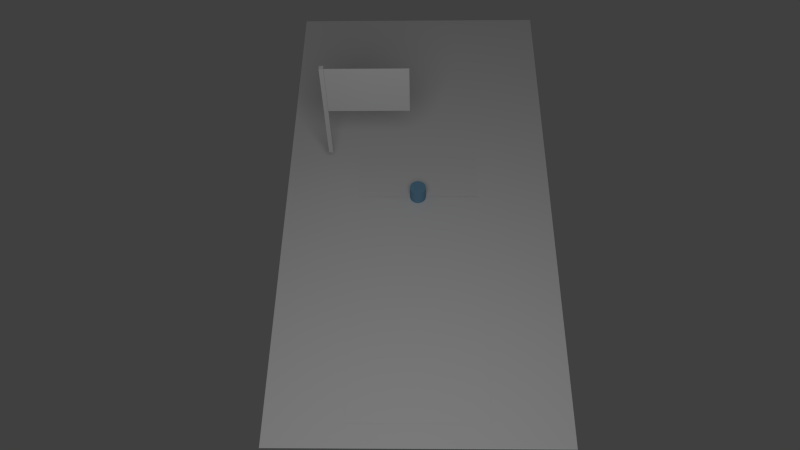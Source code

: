 # Source: Continent.blend  (saved by Blender 2.62.0; exported with 4.5.12 LTS)
import bpy
from mathutils import Matrix  # noqa: F401  (used for matrix-valued properties, if any)

bpy.ops.wm.read_factory_settings(use_empty=True)
scene = bpy.context.scene
scene.name = 'Scene'

# ---- collections
col_collection_1 = bpy.data.collections.new('Collection 1'); scene.collection.children.link(col_collection_1)
col_collection_11 = bpy.data.collections.new('Collection 11'); scene.collection.children.link(col_collection_11)

# ---- materials (node trees are filled in below, after node groups)
mat_pawn_material = bpy.data.materials.new('Pawn.Material')
mat_pawn_material.alpha_threshold = 0.0
mat_pawn_material.use_transparent_shadow = False
mat_pawn_material.diffuse_color = (0.1856, 0.3813, 0.5596, 1.0)
mat_pawn_material.roughness = 0.5
mat_pawn_material.line_color = (0.0, 0.0, 0.0, 1.0)
mat_card_material = bpy.data.materials.new('Card.Material')
mat_card_material.alpha_threshold = 0.0
mat_card_material.use_transparent_shadow = False
mat_card_material.diffuse_color = (0.7947, 0.7893, 0.8, 1.0)
mat_card_material.roughness = 0.5
mat_card_material.line_color = (0.0, 0.0, 0.0, 1.0)
mat_continent_material = bpy.data.materials.new('Continent.Material')
mat_continent_material.alpha_threshold = 0.0
mat_continent_material.use_transparent_shadow = False
mat_continent_material.roughness = 0.5
mat_continent_material.line_color = (0.0, 0.0, 0.0, 1.0)

# ---- node groups
ng_auto_smooth = bpy.data.node_groups.new('Auto Smooth', 'GeometryNodeTree')
_s = ng_auto_smooth.interface.new_socket(name='Geometry', in_out='OUTPUT', socket_type='NodeSocketGeometry')
_s = ng_auto_smooth.interface.new_socket(name='Geometry', in_out='INPUT', socket_type='NodeSocketGeometry')
_s = ng_auto_smooth.interface.new_socket(name='Angle', in_out='INPUT', socket_type='NodeSocketFloat')
_s.subtype = 'ANGLE'
_s.min_value = 0.0
_s.max_value = 3.142
ng_auto_smooth.is_modifier = True
_N = ng_auto_smooth.nodes; _L = ng_auto_smooth.links
n0 = _N.new('NodeGroupOutput'); n0.name = 'Group Output'; n0.location = (480, -100)
n1 = _N.new('NodeGroupInput'); n1.name = 'Group Input'; n1.location = (-420, -300)
n2 = _N.new('NodeGroupInput'); n2.name = 'Group Input.001'; n2.location = (-60, -100)
n3 = _N.new('GeometryNodeSetShadeSmooth'); n3.name = 'Set Shade Smooth'; n3.location = (120, -100)
n3.domain = 'EDGE'
n4 = _N.new('GeometryNodeSetShadeSmooth'); n4.name = 'Set Shade Smooth.001'; n4.location = (300, -100)
n5 = _N.new('GeometryNodeInputMeshEdgeAngle'); n5.name = 'Edge Angle'; n5.location = (-420, -220)
n6 = _N.new('GeometryNodeInputEdgeSmooth'); n6.name = 'Is Edge Smooth'; n6.location = (-60, -160)
n7 = _N.new('GeometryNodeInputShadeSmooth'); n7.name = 'Is Face Smooth'; n7.location = (-240, -340)
n8 = _N.new('FunctionNodeBooleanMath'); n8.name = 'Boolean Math'; n8.location = (-60, -220)
n9 = _N.new('FunctionNodeCompare'); n9.name = 'Compare'; n9.location = (-240, -180)
n9.operation = 'LESS_EQUAL'
_L.new(n5.outputs[0], n9.inputs[0])
_L.new(n4.outputs[0], n0.inputs[0])
_L.new(n1.outputs[1], n9.inputs[1])
_L.new(n9.outputs[0], n8.inputs[0])
_L.new(n7.outputs[0], n8.inputs[1])
_L.new(n2.outputs[0], n3.inputs[0])
_L.new(n6.outputs[0], n3.inputs[1])
_L.new(n3.outputs[0], n4.inputs[0])
_L.new(n8.outputs[0], n3.inputs[2])
n0.is_active_output = True

# ---- material node trees

# ---- world
world_world = bpy.data.worlds.new('World'); scene.world = world_world
world_world.color = (0.05088, 0.05088, 0.05088)
world_world.use_sun_shadow = False
world_world.sun_shadow_jitter_overblur = 0.0
world_world.cycles.sampling_method = 'MANUAL'
world_world.cycles.sample_map_resolution = 256

# ---- cameras
cam_camera = bpy.data.cameras.new('Camera')
cam_camera.clip_end = 100.0
cam_camera.lens = 35.0
cam_camera.sensor_width = 32.0
cam_camera.sensor_height = 18.0
cam_camera.ortho_scale = 7.314
cam_camera.dof.focus_distance = 0.0
cam_camera.dof.aperture_fstop = 128.0

# ---- lights
light_lamp = bpy.data.lights.new('Lamp', 'POINT')
light_lamp.transmission_factor = 0.0
light_lamp.cutoff_distance = 30.0
light_lamp.energy = 100.0
light_lamp.shadow_buffer_clip_start = 1.001
light_lamp.shadow_soft_size = 1.0
light_lamp.shadow_maximum_resolution = 0.006
light_lamp.use_absolute_resolution = True
light_lamp.cycles.use_multiple_importance_sampling = False

# ---- meshes
me_cylinder_002 = bpy.data.meshes.new('Cylinder.002')
me_cylinder_002.from_pydata([(-6.212e-05, 0.0594, -0.0002421), (0.01154, 0.05825, -0.000242), (0.02269, 0.05487, -0.0002418), (0.03297, 0.04938, -0.0002414), (0.04198, 0.04198, -0.0002408), (0.04938, 0.03297, -0.0002402), (0.05487, 0.02269, -0.0002394), (0.05825, 0.01154, -0.0002386), (0.0594, -6.246e-05, -0.0002377), (0.05825, -0.01166, -0.0002369), (0.05487, -0.02282, -0.0002361), (0.04938, -0.0331, -0.0002353), (0.04198, -0.04211, -0.0002347), (0.03297, -0.0495, -0.0002341), (0.02269, -0.055, -0.0002337), (0.01154, -0.05838, -0.0002335), (-6.214e-05, -0.05952, -0.0002334), (-0.01166, -0.05838, -0.0002335), (-0.02282, -0.055, -0.0002337), (-0.0331, -0.0495, -0.0002341), (-0.04211, -0.04211, -0.0002347), (-0.0495, -0.0331, -0.0002353), (-0.05499, -0.02282, -0.0002361), (-0.05838, -0.01166, -0.0002369), (-0.05952, -6.241e-05, -0.0002377), (-0.05838, 0.01154, -0.0002386), (-0.05499, 0.02269, -0.0002394), (-0.0495, 0.03297, -0.0002402), (-0.04211, 0.04198, -0.0002408), (-0.0331, 0.04938, -0.0002414), (-0.02282, 0.05487, -0.0002418), (-0.01166, 0.05825, -0.000242), (-6.202e-05, 0.05941, 0.1187), (0.01154, 0.05826, 0.1187), (0.02269, 0.05488, 0.1187), (0.03297, 0.04938, 0.1187), (0.04198, 0.04199, 0.1187), (0.04938, 0.03298, 0.1187), (0.05487, 0.0227, 0.1187), (0.05825, 0.01155, 0.1187), (0.0594, -5.393e-05, 0.1187), (0.05825, -0.01165, 0.1187), (0.05487, -0.02281, 0.1187), (0.04938, -0.03309, 0.1187), (0.04198, -0.0421, 0.1187), (0.03297, -0.04949, 0.1187), (0.02269, -0.05499, 0.1187), (0.01154, -0.05837, 0.1187), (-6.206e-05, -0.05951, 0.1187), (-0.01166, -0.05837, 0.1187), (-0.02282, -0.05499, 0.1187), (-0.0331, -0.04949, 0.1187), (-0.04211, -0.0421, 0.1187), (-0.0495, -0.03309, 0.1187), (-0.05499, -0.02281, 0.1187), (-0.05838, -0.01165, 0.1187), (-0.05952, -5.404e-05, 0.1187), (-0.05838, 0.01155, 0.1187), (-0.055, 0.0227, 0.1187), (-0.0495, 0.03298, 0.1187), (-0.04211, 0.04199, 0.1187), (-0.0331, 0.04938, 0.1187), (-0.02282, 0.05488, 0.1187), (-0.01166, 0.05826, 0.1187), (-6.212e-05, -6.247e-05, -0.0002377), (-6.212e-05, -5.379e-05, 0.1187)], [], [(64, 0, 1), (65, 33, 32), (64, 1, 2), (65, 34, 33), (64, 2, 3), (65, 35, 34), (64, 3, 4), (65, 36, 35), (64, 4, 5), (65, 37, 36), (64, 5, 6), (65, 38, 37), (64, 6, 7), (65, 39, 38), (64, 7, 8), (65, 40, 39), (64, 8, 9), (65, 41, 40), (64, 9, 10), (65, 42, 41), (64, 10, 11), (65, 43, 42), (64, 11, 12), (65, 44, 43), (64, 12, 13), (65, 45, 44), (64, 13, 14), (65, 46, 45), (64, 14, 15), (65, 47, 46), (64, 15, 16), (65, 48, 47), (64, 16, 17), (65, 49, 48), (64, 17, 18), (65, 50, 49), (64, 18, 19), (65, 51, 50), (64, 19, 20), (65, 52, 51), (64, 20, 21), (65, 53, 52), (64, 21, 22), (65, 54, 53), (64, 22, 23), (65, 55, 54), (64, 23, 24), (65, 56, 55), (64, 24, 25), (65, 57, 56), (64, 25, 26), (65, 58, 57), (64, 26, 27), (65, 59, 58), (64, 27, 28), (65, 60, 59), (64, 28, 29), (65, 61, 60), (64, 29, 30), (65, 62, 61), (64, 30, 31), (65, 63, 62), (31, 0, 64), (65, 32, 63), (0, 32, 33, 1), (1, 33, 34, 2), (2, 34, 35, 3), (3, 35, 36, 4), (4, 36, 37, 5), (5, 37, 38, 6), (6, 38, 39, 7), (7, 39, 40, 8), (8, 40, 41, 9), (9, 41, 42, 10), (10, 42, 43, 11), (11, 43, 44, 12), (12, 44, 45, 13), (13, 45, 46, 14), (14, 46, 47, 15), (15, 47, 48, 16), (16, 48, 49, 17), (17, 49, 50, 18), (18, 50, 51, 19), (19, 51, 52, 20), (20, 52, 53, 21), (21, 53, 54, 22), (22, 54, 55, 23), (23, 55, 56, 24), (24, 56, 57, 25), (25, 57, 58, 26), (26, 58, 59, 27), (27, 59, 60, 28), (28, 60, 61, 29), (29, 61, 62, 30), (30, 62, 63, 31), (32, 0, 31, 63)])
me_cylinder_002.polygons.foreach_set('use_smooth', [True] * 96)
me_cylinder_002.materials.append(mat_pawn_material)
me_cylinder_002.use_remesh_preserve_volume = False
me_cylinder_002.use_remesh_preserve_attributes = False
me_cylinder_002.use_mirror_vertex_groups = False
me_cylinder_002.update()
me_plane_003 = bpy.data.meshes.new('Plane.003')
me_plane_003.from_pydata([(0.4558, 0.4558, 0.0001804), (0.4558, -0.4558, -0.0001804), (-0.4558, -0.4558, -0.0001804), (-0.4558, 0.4558, 0.0001804)], [], [(0, 3, 2, 1)])
_uv = me_plane_003.uv_layers.new(name='UVMap')
_uv.uv.foreach_set('vector', [1.308e-07, 6.538e-08, 1.0, 0.0, 1.0, 1.0, 0.0, 1.0])
me_plane_003.materials.append(mat_card_material)
me_plane_003.use_remesh_preserve_volume = False
me_plane_003.use_remesh_preserve_attributes = False
me_plane_003.use_mirror_vertex_groups = False
me_plane_003.update()
me_plane = bpy.data.meshes.new('Plane')
me_plane.from_pydata([(1.0, 2.0, 0.0), (1.0, -2.0, 0.0), (-1.0, -2.0, 0.0), (-1.0, 2.0, 0.0)], [], [(0, 3, 2, 1)])
_uv = me_plane.uv_layers.new(name='UVMap')
_uv.uv.foreach_set('vector', [1.0, 1.0, 0.0, 1.0, 1.192e-07, 2.384e-07, 1.0, 0.0])
me_plane.materials.append(mat_continent_material)
me_plane.use_remesh_preserve_volume = False
me_plane.use_remesh_preserve_attributes = False
me_plane.use_mirror_vertex_groups = False
me_plane.update()
me_cube_001 = bpy.data.meshes.new('Cube.001')
me_cube_001.from_pydata([(0.01606, 0.01606, -0.4391), (0.01606, -0.01606, -0.4391), (-0.01606, -0.01606, -0.4391), (-0.01606, 0.01606, -0.4391), (0.01606, 0.01606, 0.4391), (0.01606, -0.01606, 0.4391), (-0.01606, -0.01606, 0.4391), (-0.01606, 0.01606, 0.4391)], [], [(0, 1, 2, 3), (4, 7, 6, 5), (0, 4, 5, 1), (1, 5, 6, 2), (2, 6, 7, 3), (4, 0, 3, 7)])
me_cube_001.use_remesh_preserve_volume = False
me_cube_001.use_remesh_preserve_attributes = False
me_cube_001.use_mirror_vertex_groups = False
me_cube_001.update()
me_plane_002 = bpy.data.meshes.new('Plane.002')
me_plane_002.from_pydata([(0.2978, 1.588e-08, 0.2104), (0.2978, -1.588e-08, -0.2104), (-0.2978, -1.588e-08, -0.2104), (-0.2978, 1.588e-08, 0.2104)], [], [(0, 3, 2, 1)])
me_plane_002.use_remesh_preserve_volume = False
me_plane_002.use_remesh_preserve_attributes = False
me_plane_002.use_mirror_vertex_groups = False
me_plane_002.update()
me_plane_001 = bpy.data.meshes.new('Plane.001')
me_plane_001.from_pydata([(0.4672, 0.9424, -0.0008082), (0.4672, 0.0005671, 0.0001669), (-0.4746, 0.0005671, 0.0001669), (-0.4746, 0.9424, -0.0008082)], [], [(0, 3, 2, 1)])
me_plane_001.use_remesh_preserve_volume = False
me_plane_001.use_remesh_preserve_attributes = False
me_plane_001.use_mirror_vertex_groups = False
me_plane_001.update()

# ---- objects
ob_pawncard = bpy.data.objects.new('PawnCard', me_cylinder_002)
ob_lamp = bpy.data.objects.new('Lamp', light_lamp)
ob_camera = bpy.data.objects.new('Camera', cam_camera)
ob_card = bpy.data.objects.new('Card', me_plane_003)
ob_continent = bpy.data.objects.new('Continent', me_plane)
ob_flag = bpy.data.objects.new('Flag', me_cube_001)
ob_scoreflag = bpy.data.objects.new('ScoreFlag', me_plane_002)
ob_continentcard = bpy.data.objects.new('ContinentCard', me_plane_001)

# ---- transforms, parenting, visibility, modifiers, constraints
ob_pawncard.location = (0.0, 0.0, 0.0)
ob_pawncard.color = (0.1347, 0.1879, 1.0, 1.0)
ob_pawncard.lineart.crease_threshold = 0.0
_m = ob_pawncard.modifiers.new('Auto Smooth', 'NODES')
_m.node_group = ng_auto_smooth
_gi = [s.identifier for s in ng_auto_smooth.interface.items_tree if s.item_type == 'SOCKET' and s.in_out == 'INPUT']
_m[_gi[1]] = 0.5236  # Angle
ob_lamp.location = (-0.05418, -2.45, 3.488)
ob_lamp.rotation_euler = (0.6503, 0.05522, 1.866)
ob_lamp.scale = (1.0, 1.0, 1.0)
ob_lamp.lock_rotations_4d = False
ob_lamp.empty_display_type = 'ARROWS'
ob_lamp.color = (0.0, 0.0, 0.0, 0.0)
ob_lamp.lineart.crease_threshold = 0.0
ob_camera.location = (0.0149, -4.092, 5.265)
ob_camera.rotation_euler = (0.6288, 0.01885, 0.01276)
ob_camera.lock_rotations_4d = False
ob_camera.empty_display_type = 'ARROWS'
ob_camera.color = (0.0, 0.0, 0.0, 0.0)
ob_camera.display_type = 'WIRE'
ob_camera.lineart.crease_threshold = 0.0
ob_card.location = (0.0, 0.0, 0.0)
ob_card.lineart.crease_threshold = 0.0
ob_continent.location = (0.0, 0.0, 0.0)
ob_continent.lineart.crease_threshold = 0.0
ob_flag.parent = ob_continent
ob_flag.location = (-0.6704, 0.353, 0.5713)
ob_flag.lineart.crease_threshold = 0.0
ob_scoreflag.parent = ob_flag
ob_scoreflag.matrix_parent_inverse = Matrix(((1.0, 0.0, 0.0, 0.6704), (0.0, 1.0, 0.0, -0.353), (0.0, 0.0, 1.0, -0.5713), (0.0, 0.0, 0.0, 1.0)))
ob_scoreflag.location = (-0.3554, 0.3371, 0.8017)
ob_scoreflag.lineart.crease_threshold = 0.0
ob_continentcard.parent = ob_continent
ob_continentcard.location = (0.003678, -1.834, 0.001732)
ob_continentcard.lineart.crease_threshold = 0.0

# ---- collection membership
col_collection_1.objects.link(ob_pawncard)
col_collection_1.objects.link(ob_lamp)
col_collection_1.objects.link(ob_camera)
col_collection_11.objects.link(ob_card)
col_collection_11.objects.link(ob_continent)
col_collection_11.objects.link(ob_flag)
col_collection_11.objects.link(ob_scoreflag)
col_collection_11.objects.link(ob_continentcard)

# ---- scene / render settings (as saved in the file)
scene.camera = ob_camera
scene.frame_start = 1; scene.frame_end = 250; scene.frame_set(1)
scene.render.engine = 'BLENDER_EEVEE_NEXT'
scene.render.image_settings.color_mode = 'RGB'
scene.render.image_settings.compression = 90
scene.render.dither_intensity = 0.0
scene.render.bake_margin = 2
scene.render.bake_bias = 0.0
scene.cycles.use_denoising = False
scene.cycles.samples = 10
scene.cycles.sampling_pattern = 'TABULATED_SOBOL'
scene.cycles.light_sampling_threshold = 0.0
scene.cycles.use_adaptive_sampling = False
scene.cycles.use_light_tree = False
scene.cycles.blur_glossy = 0.0
scene.cycles.volume_bounces = 1
scene.cycles.pixel_filter_type = 'GAUSSIAN'
scene.cycles.sample_clamp_indirect = 0.0
scene.view_settings.view_transform = 'Standard'
bpy.context.view_layer.update()
